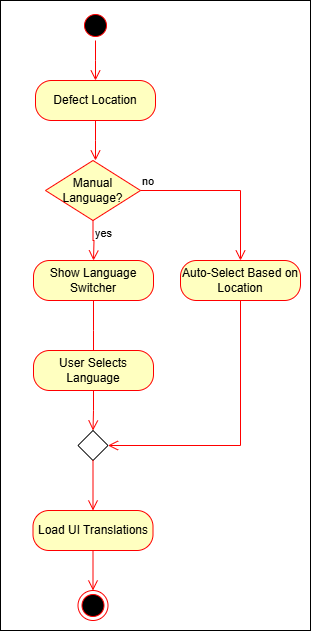

The diagram above was exported from draw.io. Its source (the exported page's mxGraphModel, read from the mxfile embedded in the PNG):
<mxGraphModel dx="2050" dy="902" grid="1" gridSize="10" guides="1" tooltips="1" connect="1" arrows="1" fold="1" page="1" pageScale="1" pageWidth="850" pageHeight="1100" math="0" shadow="0">
  <root>
    <mxCell id="0" />
    <mxCell id="1" parent="0" />
    <mxCell id="tLRtUwuRNekp7sd9EIvB-1" value="" style="rounded=0;whiteSpace=wrap;html=1;" vertex="1" parent="1">
      <mxGeometry x="290" y="30" width="310" height="630" as="geometry" />
    </mxCell>
    <mxCell id="DMj-00m-kOCL-okdWNNZ-1" value="" style="ellipse;html=1;shape=startState;fillColor=#000000;strokeColor=#ff0000;" parent="1" vertex="1">
      <mxGeometry x="370" y="40" width="30" height="30" as="geometry" />
    </mxCell>
    <mxCell id="DMj-00m-kOCL-okdWNNZ-2" value="" style="edgeStyle=orthogonalEdgeStyle;html=1;verticalAlign=bottom;endArrow=open;endSize=8;strokeColor=#ff0000;rounded=0;" parent="1" source="DMj-00m-kOCL-okdWNNZ-1" edge="1">
      <mxGeometry relative="1" as="geometry">
        <mxPoint x="385" y="110" as="targetPoint" />
      </mxGeometry>
    </mxCell>
    <mxCell id="DMj-00m-kOCL-okdWNNZ-3" value="Defect Location" style="rounded=1;whiteSpace=wrap;html=1;arcSize=40;fontColor=#000000;fillColor=#ffffc0;strokeColor=#ff0000;" parent="1" vertex="1">
      <mxGeometry x="325" y="110" width="120" height="40" as="geometry" />
    </mxCell>
    <mxCell id="DMj-00m-kOCL-okdWNNZ-4" value="" style="edgeStyle=orthogonalEdgeStyle;html=1;verticalAlign=bottom;endArrow=open;endSize=8;strokeColor=#ff0000;rounded=0;" parent="1" source="DMj-00m-kOCL-okdWNNZ-3" edge="1">
      <mxGeometry relative="1" as="geometry">
        <mxPoint x="385" y="190" as="targetPoint" />
      </mxGeometry>
    </mxCell>
    <mxCell id="DMj-00m-kOCL-okdWNNZ-5" value="Manual Language?" style="rhombus;whiteSpace=wrap;html=1;fontColor=#000000;fillColor=#ffffc0;strokeColor=#ff0000;" parent="1" vertex="1">
      <mxGeometry x="335" y="190" width="95" height="60" as="geometry" />
    </mxCell>
    <mxCell id="DMj-00m-kOCL-okdWNNZ-6" value="no" style="edgeStyle=orthogonalEdgeStyle;html=1;align=left;verticalAlign=bottom;endArrow=open;endSize=8;strokeColor=#ff0000;rounded=0;entryX=0.5;entryY=0;entryDx=0;entryDy=0;" parent="1" source="DMj-00m-kOCL-okdWNNZ-5" target="DMj-00m-kOCL-okdWNNZ-12" edge="1">
      <mxGeometry x="-1" relative="1" as="geometry">
        <mxPoint x="510" y="220" as="targetPoint" />
      </mxGeometry>
    </mxCell>
    <mxCell id="DMj-00m-kOCL-okdWNNZ-7" value="yes" style="edgeStyle=orthogonalEdgeStyle;html=1;align=left;verticalAlign=top;endArrow=open;endSize=8;strokeColor=#ff0000;rounded=0;" parent="1" source="DMj-00m-kOCL-okdWNNZ-5" edge="1">
      <mxGeometry x="-1" relative="1" as="geometry">
        <mxPoint x="383" y="290" as="targetPoint" />
      </mxGeometry>
    </mxCell>
    <mxCell id="DMj-00m-kOCL-okdWNNZ-8" value="Show Language Switcher" style="rounded=1;whiteSpace=wrap;html=1;arcSize=40;fontColor=#000000;fillColor=#ffffc0;strokeColor=#ff0000;" parent="1" vertex="1">
      <mxGeometry x="323" y="290" width="120" height="40" as="geometry" />
    </mxCell>
    <mxCell id="DMj-00m-kOCL-okdWNNZ-9" value="" style="edgeStyle=orthogonalEdgeStyle;html=1;verticalAlign=bottom;endArrow=open;endSize=8;strokeColor=#ff0000;rounded=0;" parent="1" source="DMj-00m-kOCL-okdWNNZ-8" edge="1">
      <mxGeometry relative="1" as="geometry">
        <mxPoint x="383" y="390" as="targetPoint" />
      </mxGeometry>
    </mxCell>
    <mxCell id="DMj-00m-kOCL-okdWNNZ-10" value="User Selects Language" style="rounded=1;whiteSpace=wrap;html=1;arcSize=40;fontColor=#000000;fillColor=#ffffc0;strokeColor=#ff0000;" parent="1" vertex="1">
      <mxGeometry x="323" y="380" width="120" height="40" as="geometry" />
    </mxCell>
    <mxCell id="DMj-00m-kOCL-okdWNNZ-11" value="" style="edgeStyle=orthogonalEdgeStyle;html=1;verticalAlign=bottom;endArrow=open;endSize=8;strokeColor=#ff0000;rounded=0;entryX=0.5;entryY=0;entryDx=0;entryDy=0;" parent="1" source="DMj-00m-kOCL-okdWNNZ-10" target="DMj-00m-kOCL-okdWNNZ-14" edge="1">
      <mxGeometry relative="1" as="geometry">
        <mxPoint x="383" y="480" as="targetPoint" />
      </mxGeometry>
    </mxCell>
    <mxCell id="DMj-00m-kOCL-okdWNNZ-12" value="Auto-Select Based on Location" style="rounded=1;whiteSpace=wrap;html=1;arcSize=40;fontColor=#000000;fillColor=#ffffc0;strokeColor=#ff0000;" parent="1" vertex="1">
      <mxGeometry x="470" y="290" width="120" height="40" as="geometry" />
    </mxCell>
    <mxCell id="DMj-00m-kOCL-okdWNNZ-13" value="" style="edgeStyle=orthogonalEdgeStyle;html=1;verticalAlign=bottom;endArrow=open;endSize=8;strokeColor=#ff0000;rounded=0;entryX=1;entryY=0.5;entryDx=0;entryDy=0;exitX=0.5;exitY=1;exitDx=0;exitDy=0;" parent="1" source="DMj-00m-kOCL-okdWNNZ-12" target="DMj-00m-kOCL-okdWNNZ-14" edge="1">
      <mxGeometry relative="1" as="geometry">
        <mxPoint x="550" y="390" as="targetPoint" />
        <Array as="points">
          <mxPoint x="530" y="475" />
        </Array>
      </mxGeometry>
    </mxCell>
    <mxCell id="DMj-00m-kOCL-okdWNNZ-14" value="" style="rhombus;whiteSpace=wrap;html=1;" parent="1" vertex="1">
      <mxGeometry x="367.5" y="460" width="30" height="30" as="geometry" />
    </mxCell>
    <mxCell id="DMj-00m-kOCL-okdWNNZ-17" value="Load UI Translations" style="rounded=1;whiteSpace=wrap;html=1;arcSize=40;fontColor=#000000;fillColor=#ffffc0;strokeColor=#ff0000;" parent="1" vertex="1">
      <mxGeometry x="322.5" y="540" width="120" height="40" as="geometry" />
    </mxCell>
    <mxCell id="DMj-00m-kOCL-okdWNNZ-18" value="" style="edgeStyle=orthogonalEdgeStyle;html=1;verticalAlign=bottom;endArrow=open;endSize=8;strokeColor=#ff0000;rounded=0;entryX=0.5;entryY=0;entryDx=0;entryDy=0;" parent="1" source="DMj-00m-kOCL-okdWNNZ-17" target="DMj-00m-kOCL-okdWNNZ-20" edge="1">
      <mxGeometry relative="1" as="geometry">
        <mxPoint x="385" y="640" as="targetPoint" />
      </mxGeometry>
    </mxCell>
    <mxCell id="DMj-00m-kOCL-okdWNNZ-19" value="" style="edgeStyle=orthogonalEdgeStyle;html=1;verticalAlign=bottom;endArrow=open;endSize=8;strokeColor=#ff0000;rounded=0;entryX=0.5;entryY=0;entryDx=0;entryDy=0;exitX=0.5;exitY=1;exitDx=0;exitDy=0;" parent="1" source="DMj-00m-kOCL-okdWNNZ-14" target="DMj-00m-kOCL-okdWNNZ-17" edge="1">
      <mxGeometry relative="1" as="geometry">
        <mxPoint x="380" y="510" as="targetPoint" />
        <mxPoint x="380" y="510" as="sourcePoint" />
      </mxGeometry>
    </mxCell>
    <mxCell id="DMj-00m-kOCL-okdWNNZ-20" value="" style="ellipse;html=1;shape=endState;fillColor=#000000;strokeColor=#ff0000;" parent="1" vertex="1">
      <mxGeometry x="367.5" y="620" width="30" height="30" as="geometry" />
    </mxCell>
  </root>
</mxGraphModel>